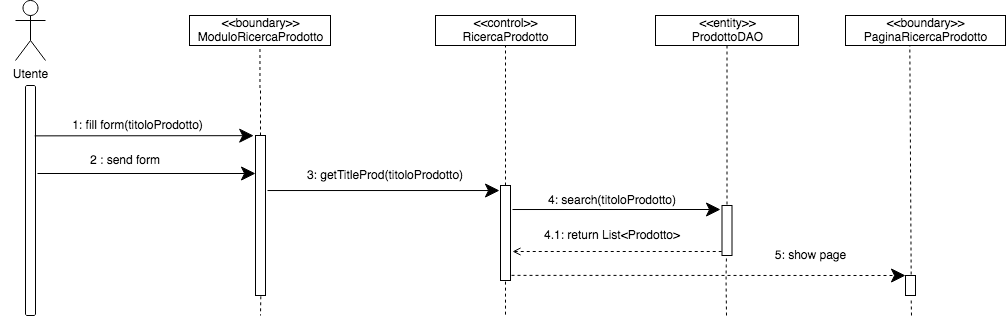

The diagram above was exported from draw.io. Its source (the exported page's mxGraphModel, read from the mxfile embedded in the PNG):
<mxGraphModel dx="975" dy="577" grid="1" gridSize="10" guides="1" tooltips="1" connect="1" arrows="1" fold="1" page="1" pageScale="1" pageWidth="827" pageHeight="1169" math="0" shadow="0">
  <root>
    <mxCell id="0" />
    <mxCell id="1" parent="0" />
    <mxCell id="CcJ4rSHBO9rAn4vY1qrG-1" value="Utente" style="shape=umlActor;verticalLabelPosition=bottom;verticalAlign=top;html=1;outlineConnect=0;" parent="1" vertex="1">
      <mxGeometry x="240" y="45" width="30" height="60" as="geometry" />
    </mxCell>
    <mxCell id="CcJ4rSHBO9rAn4vY1qrG-6" value="" style="html=1;points=[];perimeter=orthogonalPerimeter;rounded=1;" parent="1" vertex="1">
      <mxGeometry x="250" y="130" width="10" height="230" as="geometry" />
    </mxCell>
    <mxCell id="CcJ4rSHBO9rAn4vY1qrG-9" value="&lt;div&gt;&amp;lt;&amp;lt;boundary&amp;gt;&amp;gt;&lt;/div&gt;&lt;div&gt;ModuloRicercaProdotto&lt;br&gt;&lt;/div&gt;" style="html=1;rounded=0;" parent="1" vertex="1">
      <mxGeometry x="414" y="60" width="141" height="30" as="geometry" />
    </mxCell>
    <mxCell id="CcJ4rSHBO9rAn4vY1qrG-12" value="" style="edgeStyle=orthogonalEdgeStyle;orthogonalLoop=1;jettySize=auto;html=1;strokeColor=#000000;rounded=0;dashed=1;endArrow=none;endFill=0;" parent="1" source="CcJ4rSHBO9rAn4vY1qrG-10" target="CcJ4rSHBO9rAn4vY1qrG-9" edge="1">
      <mxGeometry relative="1" as="geometry" />
    </mxCell>
    <mxCell id="CcJ4rSHBO9rAn4vY1qrG-19" value="" style="edgeStyle=orthogonalEdgeStyle;rounded=0;orthogonalLoop=1;jettySize=auto;html=1;dashed=1;endArrow=none;endFill=0;strokeColor=#000000;exitX=0.533;exitY=1.005;exitDx=0;exitDy=0;exitPerimeter=0;" parent="1" source="CcJ4rSHBO9rAn4vY1qrG-10" edge="1">
      <mxGeometry relative="1" as="geometry">
        <mxPoint x="485" y="360" as="targetPoint" />
      </mxGeometry>
    </mxCell>
    <mxCell id="CcJ4rSHBO9rAn4vY1qrG-10" value="" style="html=1;points=[];perimeter=orthogonalPerimeter;rounded=0;arcSize=50;" parent="1" vertex="1">
      <mxGeometry x="480" y="180" width="10" height="160" as="geometry" />
    </mxCell>
    <mxCell id="CcJ4rSHBO9rAn4vY1qrG-20" value="&lt;div&gt;&amp;lt;&amp;lt;control&amp;gt;&amp;gt;&lt;/div&gt;RicercaProdotto" style="html=1;rounded=0;" parent="1" vertex="1">
      <mxGeometry x="660" y="60" width="140" height="30" as="geometry" />
    </mxCell>
    <mxCell id="CcJ4rSHBO9rAn4vY1qrG-21" value="&lt;div&gt;&amp;lt;&amp;lt;boundary&amp;gt;&amp;gt;&lt;/div&gt;&lt;div&gt;PaginaRicercaProdotto&lt;br&gt;&lt;/div&gt;" style="html=1;rounded=0;" parent="1" vertex="1">
      <mxGeometry x="1070" y="60" width="160" height="30" as="geometry" />
    </mxCell>
    <mxCell id="CcJ4rSHBO9rAn4vY1qrG-27" value="" style="endArrow=classic;endFill=1;endSize=12;html=1;strokeColor=#000000;exitX=0.921;exitY=0.219;exitDx=0;exitDy=0;exitPerimeter=0;rounded=1;entryX=-0.18;entryY=0.001;entryDx=0;entryDy=0;entryPerimeter=0;" parent="1" source="CcJ4rSHBO9rAn4vY1qrG-6" target="CcJ4rSHBO9rAn4vY1qrG-10" edge="1">
      <mxGeometry width="160" relative="1" as="geometry">
        <mxPoint x="290" y="180" as="sourcePoint" />
        <mxPoint x="440" y="180" as="targetPoint" />
      </mxGeometry>
    </mxCell>
    <mxCell id="CcJ4rSHBO9rAn4vY1qrG-28" value="1: fill form(titoloProdotto)" style="text;html=1;strokeColor=none;fillColor=none;align=center;verticalAlign=middle;whiteSpace=wrap;rounded=0;dashed=1;" parent="1" vertex="1">
      <mxGeometry x="225" y="160" width="275" height="20" as="geometry" />
    </mxCell>
    <mxCell id="CcJ4rSHBO9rAn4vY1qrG-29" value="2 : send form" style="text;html=1;strokeColor=none;fillColor=none;align=center;verticalAlign=middle;whiteSpace=wrap;rounded=0;dashed=1;" parent="1" vertex="1">
      <mxGeometry x="225" y="195" width="250" height="20" as="geometry" />
    </mxCell>
    <mxCell id="CcJ4rSHBO9rAn4vY1qrG-31" value="" style="endArrow=classic;endFill=1;endSize=12;html=1;strokeColor=#000000;rounded=1;" parent="1" edge="1">
      <mxGeometry width="160" relative="1" as="geometry">
        <mxPoint x="262" y="218" as="sourcePoint" />
        <mxPoint x="480" y="218" as="targetPoint" />
        <Array as="points" />
      </mxGeometry>
    </mxCell>
    <mxCell id="CcJ4rSHBO9rAn4vY1qrG-44" value="" style="endArrow=none;html=1;dashed=1;strokeColor=#000000;entryX=0.5;entryY=1;entryDx=0;entryDy=0;" parent="1" source="CcJ4rSHBO9rAn4vY1qrG-32" target="CcJ4rSHBO9rAn4vY1qrG-20" edge="1">
      <mxGeometry width="50" height="50" relative="1" as="geometry">
        <mxPoint x="655" y="230" as="sourcePoint" />
        <mxPoint x="610" y="180" as="targetPoint" />
      </mxGeometry>
    </mxCell>
    <mxCell id="CcJ4rSHBO9rAn4vY1qrG-51" value="" style="endArrow=none;html=1;dashed=1;strokeColor=#000000;exitX=0.5;exitY=1.012;exitDx=0;exitDy=0;exitPerimeter=0;" parent="1" source="CcJ4rSHBO9rAn4vY1qrG-32" edge="1">
      <mxGeometry width="50" height="50" relative="1" as="geometry">
        <mxPoint x="670" y="320" as="sourcePoint" />
        <mxPoint x="730" y="360" as="targetPoint" />
      </mxGeometry>
    </mxCell>
    <mxCell id="MaDgwZRoLFrVz0o0WALn-1" value="&lt;div&gt;&amp;lt;&amp;lt;entity&amp;gt;&amp;gt;&lt;/div&gt;&lt;div&gt;ProdottoDAO&lt;br&gt;&lt;/div&gt;" style="html=1;rounded=0;" parent="1" vertex="1">
      <mxGeometry x="880" y="60" width="143" height="30" as="geometry" />
    </mxCell>
    <mxCell id="MaDgwZRoLFrVz0o0WALn-2" value="" style="endArrow=none;html=1;dashed=1;strokeColor=#000000;exitX=0.5;exitY=0.1;exitDx=0;exitDy=0;exitPerimeter=0;" parent="1" edge="1" source="MaDgwZRoLFrVz0o0WALn-3">
      <mxGeometry width="50" height="50" relative="1" as="geometry">
        <mxPoint x="951" y="210" as="sourcePoint" />
        <mxPoint x="951.5" y="90" as="targetPoint" />
        <Array as="points">
          <mxPoint x="951.5" y="150" />
        </Array>
      </mxGeometry>
    </mxCell>
    <mxCell id="MaDgwZRoLFrVz0o0WALn-3" value="" style="html=1;points=[];perimeter=orthogonalPerimeter;rounded=0;arcSize=50;" parent="1" vertex="1">
      <mxGeometry x="946.5" y="250" width="10" height="50" as="geometry" />
    </mxCell>
    <mxCell id="MaDgwZRoLFrVz0o0WALn-7" style="edgeStyle=orthogonalEdgeStyle;rounded=0;orthogonalLoop=1;jettySize=auto;html=1;exitX=0.5;exitY=1;exitDx=0;exitDy=0;endArrow=classic;endFill=1;" parent="1" source="CcJ4rSHBO9rAn4vY1qrG-21" target="CcJ4rSHBO9rAn4vY1qrG-21" edge="1">
      <mxGeometry relative="1" as="geometry" />
    </mxCell>
    <mxCell id="MaDgwZRoLFrVz0o0WALn-8" value="" style="endArrow=classic;endFill=1;endSize=12;html=1;strokeColor=#000000;rounded=1;dashed=1;exitX=1.1;exitY=0.946;exitDx=0;exitDy=0;exitPerimeter=0;" parent="1" edge="1" source="CcJ4rSHBO9rAn4vY1qrG-32">
      <mxGeometry width="160" relative="1" as="geometry">
        <mxPoint x="682" y="318" as="sourcePoint" />
        <mxPoint x="1130" y="320" as="targetPoint" />
        <Array as="points" />
      </mxGeometry>
    </mxCell>
    <mxCell id="MaDgwZRoLFrVz0o0WALn-9" value="5: show page" style="text;html=1;align=center;verticalAlign=middle;resizable=0;points=[];autosize=1;" parent="1" vertex="1">
      <mxGeometry x="990" y="290" width="90" height="20" as="geometry" />
    </mxCell>
    <mxCell id="CcJ4rSHBO9rAn4vY1qrG-48" value="3: getTitleProd(titoloProdotto) " style="text;html=1;strokeColor=none;fillColor=none;align=center;verticalAlign=middle;whiteSpace=wrap;rounded=0;dashed=1;" parent="1" vertex="1">
      <mxGeometry x="500" y="205" width="220" height="30" as="geometry" />
    </mxCell>
    <mxCell id="yD7RQ8nKyKO5o9sPig0v-1" value="" style="endArrow=classic;endFill=1;endSize=12;html=1;strokeColor=#000000;rounded=1;exitX=1.2;exitY=0.344;exitDx=0;exitDy=0;exitPerimeter=0;entryX=-0.1;entryY=0.053;entryDx=0;entryDy=0;entryPerimeter=0;" parent="1" target="CcJ4rSHBO9rAn4vY1qrG-32" edge="1" source="CcJ4rSHBO9rAn4vY1qrG-10">
      <mxGeometry width="160" relative="1" as="geometry">
        <mxPoint x="684" y="230" as="sourcePoint" />
        <mxPoint x="722" y="235" as="targetPoint" />
        <Array as="points" />
      </mxGeometry>
    </mxCell>
    <mxCell id="CcJ4rSHBO9rAn4vY1qrG-32" value="" style="html=1;points=[];perimeter=orthogonalPerimeter;rounded=0;arcSize=50;" parent="1" vertex="1">
      <mxGeometry x="725" y="230" width="10" height="95" as="geometry" />
    </mxCell>
    <mxCell id="e627TtZvoINq9ARy8lVZ-4" value="" style="endArrow=none;html=1;dashed=1;strokeColor=#000000;" edge="1" parent="1">
      <mxGeometry width="50" height="50" relative="1" as="geometry">
        <mxPoint x="951" y="360" as="sourcePoint" />
        <mxPoint x="951" y="300" as="targetPoint" />
        <Array as="points">
          <mxPoint x="950.5" y="320" />
        </Array>
      </mxGeometry>
    </mxCell>
    <mxCell id="e627TtZvoINq9ARy8lVZ-7" value="" style="endArrow=classic;endFill=1;endSize=12;html=1;strokeColor=#000000;rounded=1;entryX=-0.15;entryY=0.08;entryDx=0;entryDy=0;entryPerimeter=0;exitX=1.2;exitY=0.253;exitDx=0;exitDy=0;exitPerimeter=0;" edge="1" parent="1" source="CcJ4rSHBO9rAn4vY1qrG-32" target="MaDgwZRoLFrVz0o0WALn-3">
      <mxGeometry width="160" relative="1" as="geometry">
        <mxPoint x="750" y="254" as="sourcePoint" />
        <mxPoint x="940" y="260" as="targetPoint" />
        <Array as="points" />
      </mxGeometry>
    </mxCell>
    <mxCell id="e627TtZvoINq9ARy8lVZ-8" value="4: search(titoloProdotto) " style="text;html=1;strokeColor=none;fillColor=none;align=center;verticalAlign=middle;whiteSpace=wrap;rounded=0;dashed=1;" vertex="1" parent="1">
      <mxGeometry x="726.5" y="230" width="220" height="30" as="geometry" />
    </mxCell>
    <mxCell id="e627TtZvoINq9ARy8lVZ-10" value="" style="endArrow=none;html=1;startArrow=open;startFill=0;endSize=6;dashed=1;" edge="1" parent="1">
      <mxGeometry width="50" height="50" relative="1" as="geometry">
        <mxPoint x="737" y="296" as="sourcePoint" />
        <mxPoint x="948" y="296" as="targetPoint" />
      </mxGeometry>
    </mxCell>
    <mxCell id="e627TtZvoINq9ARy8lVZ-11" value="4.1: return List&amp;lt;Prodotto&amp;gt; " style="text;html=1;strokeColor=none;fillColor=none;align=center;verticalAlign=middle;whiteSpace=wrap;rounded=0;dashed=1;" vertex="1" parent="1">
      <mxGeometry x="726.5" y="270" width="220" height="20" as="geometry" />
    </mxCell>
    <mxCell id="e627TtZvoINq9ARy8lVZ-12" value="" style="html=1;points=[];perimeter=orthogonalPerimeter;rounded=0;arcSize=50;" vertex="1" parent="1">
      <mxGeometry x="1130" y="320" width="10" height="20" as="geometry" />
    </mxCell>
    <mxCell id="e627TtZvoINq9ARy8lVZ-13" value="" style="endArrow=none;html=1;dashed=1;strokeColor=#000000;entryX=0.567;entryY=1.15;entryDx=0;entryDy=0;entryPerimeter=0;" edge="1" parent="1" target="e627TtZvoINq9ARy8lVZ-12">
      <mxGeometry width="50" height="50" relative="1" as="geometry">
        <mxPoint x="1136" y="360" as="sourcePoint" />
        <mxPoint x="961" y="310" as="targetPoint" />
        <Array as="points" />
      </mxGeometry>
    </mxCell>
    <mxCell id="e627TtZvoINq9ARy8lVZ-14" value="" style="endArrow=none;html=1;dashed=1;strokeColor=#000000;exitX=0.567;exitY=-0.05;exitDx=0;exitDy=0;exitPerimeter=0;" edge="1" parent="1" source="e627TtZvoINq9ARy8lVZ-12">
      <mxGeometry width="50" height="50" relative="1" as="geometry">
        <mxPoint x="1134.33" y="255" as="sourcePoint" />
        <mxPoint x="1134.33" y="90" as="targetPoint" />
        <Array as="points" />
      </mxGeometry>
    </mxCell>
  </root>
</mxGraphModel>